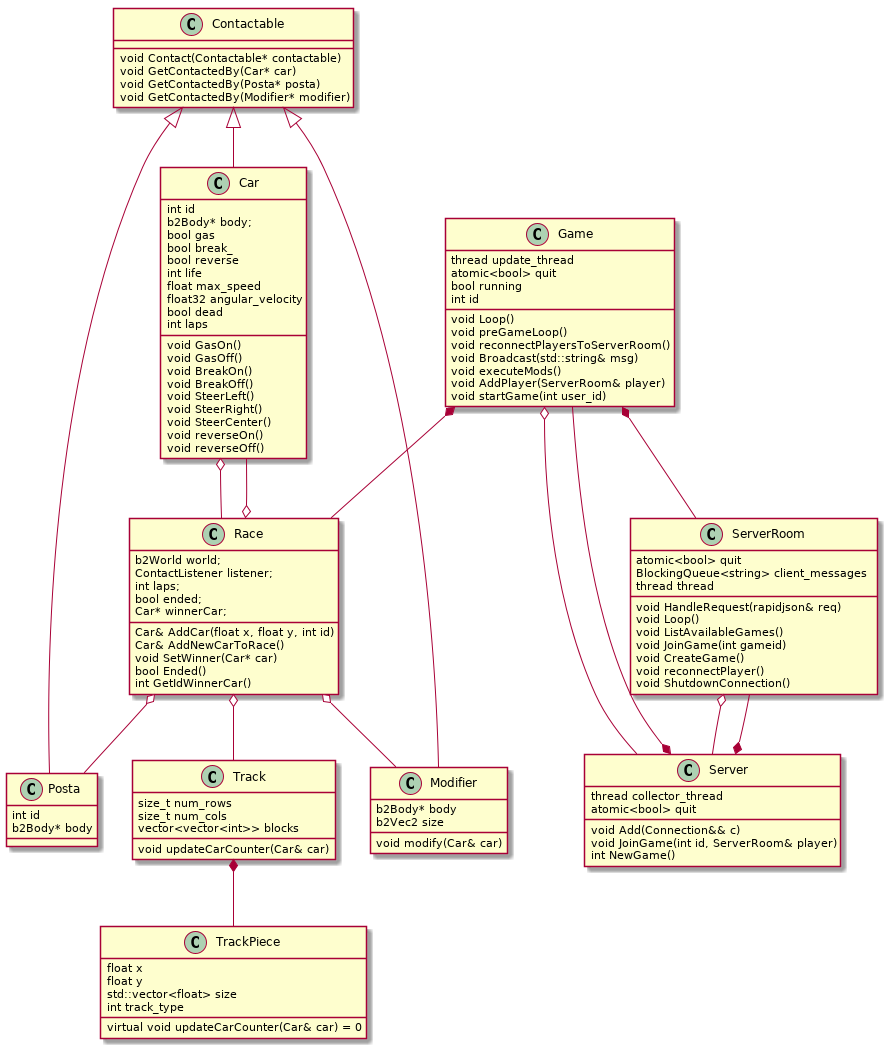

The diagram above was rendered by PlantUML. Its source (embedded in the PNG):
@startuml

class Car{
  int id
  b2Body* body;
  bool gas
  bool break_
  bool reverse
  int life
  float max_speed
  float32 angular_velocity
  bool dead
  int laps

  void GasOn()
  void GasOff()
  void BreakOn()
  void BreakOff()
  void SteerLeft()
  void SteerRight()
  void SteerCenter()
  void reverseOn()
  void reverseOff()
}

class Contactable {
  void Contact(Contactable* contactable)
  void GetContactedBy(Car* car)
  void GetContactedBy(Posta* posta)
  void GetContactedBy(Modifier* modifier)
}

class Game {
  thread update_thread
  atomic<bool> quit
  bool running
  int id
  
  void Loop()
  void preGameLoop()
  void reconnectPlayersToServerRoom()
  void Broadcast(std::string& msg)
  void executeMods()
  void AddPlayer(ServerRoom& player)
  void startGame(int user_id)
}

class Modifier{
    b2Body* body
    b2Vec2 size

    void modify(Car& car)
}

class Posta{
  int id
  b2Body* body
}

class Race{
  b2World world;
  ContactListener listener;
  int laps;
  bool ended;
  Car* winnerCar;
  
  Car& AddCar(float x, float y, int id)
  Car& AddNewCarToRace()
  void SetWinner(Car* car)
  bool Ended()
  int GetIdWinnerCar()
}

class ServerRoom {
  atomic<bool> quit
  BlockingQueue<string> client_messages
  thread thread
  
  void HandleRequest(rapidjson& req)
  void Loop()
  void ListAvailableGames()
  void JoinGame(int gameid)
  void CreateGame()
  void reconnectPlayer()
  void ShutdownConnection()
}

class Track{
  size_t num_rows
  size_t num_cols
  vector<vector<int>> blocks

  void updateCarCounter(Car& car)
}

class TrackPiece{
  float x
  float y
  std::vector<float> size
  int track_type

  virtual void updateCarCounter(Car& car) = 0
}

class Server{
  thread collector_thread
  atomic<bool> quit

  void Add(Connection&& c)
  void JoinGame(int id, ServerRoom& player)
  int NewGame()
}


Contactable <|-- Car
Contactable <|-- Posta
Car o-- Race
Game *-- Race
Game *-- ServerRoom
Game o-- Server
Contactable <|-- Modifier
Race o-- Car
Race o-- Posta
Race o-- Modifier
Race o-- Track
ServerRoom o-- Server
Track *-- TrackPiece
Server *-- Game
Server *-- ServerRoom

@enduml